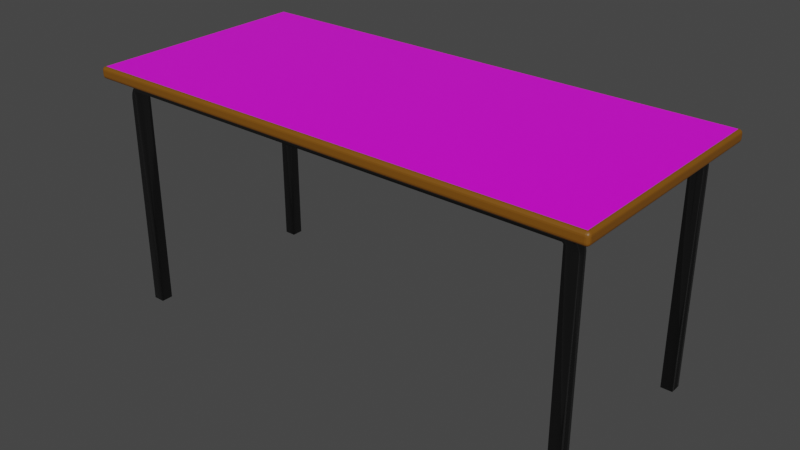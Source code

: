 # Source: double_desk.blend  (saved by Blender 3.0.42; exported with 4.5.12 LTS)
import bpy
from mathutils import Matrix  # noqa: F401  (used for matrix-valued properties, if any)

bpy.ops.wm.read_factory_settings(use_empty=True)
scene = bpy.context.scene
scene.name = 'Scene'

# ---- collections
col_collection = bpy.data.collections.new('Collection'); scene.collection.children.link(col_collection)

# ---- images (referenced by path relative to the original .blend; pixels are not part of the script)
import os
ASSET_DIR = os.environ.get("B2B_ASSET_DIR", "")  # directory of the original .blend (textures are referenced by path, not embedded)
HERE = os.path.dirname(os.path.abspath(__file__))  # packed textures are extracted next to this script under _unpacked/

def load_image(name, relpath, width, height, colorspace="sRGB"):
    """Load a texture the original file referenced (path relative to the .blend, or extracted next to this script)."""
    p = next((c for c in (os.path.join(HERE, relpath), os.path.join(ASSET_DIR, relpath)) if relpath and os.path.exists(c)), "")
    if p:
        img = bpy.data.images.load(p, check_existing=True)
        img.name = name
    else:  # same state as the original file: an image datablock whose file is absent (Cycles renders it pink)
        img = bpy.data.images.new(name, width, height)
        img.source = "FILE"
        img.filepath = "//" + (relpath or name)
    img.colorspace_settings.name = colorspace
    return img
img_desk_surface_png = load_image('desk_surface.png', 'desk_surface.png', 1024, 1024, 'sRGB')

# ---- materials (node trees are filled in below, after node groups)
mat_metal_material = bpy.data.materials.new('metal_material')
mat_metal_material.use_transparent_shadow = False
mat_wood_material = bpy.data.materials.new('wood_material')
mat_wood_material.use_transparent_shadow = False
mat_alt_wood_material = bpy.data.materials.new('alt_wood_material')
mat_alt_wood_material.use_transparent_shadow = False

# ---- material node trees
mat_metal_material.use_nodes = True; mat_metal_material.node_tree.nodes.clear()
_N = mat_metal_material.node_tree.nodes; _L = mat_metal_material.node_tree.links
n0 = _N.new('ShaderNodeBsdfPrincipled'); n0.name = 'Principled BSDF'; n0.location = (10, 300)
n0.distribution = 'GGX'
n0.subsurface_method = 'RANDOM_WALK_SKIN'
n0.inputs[0].default_value = (0.1107, 0.1107, 0.1107, 1.0)
n0.inputs[1].default_value = 1.0
n0.inputs[2].default_value = 0.2
n0.inputs[3].default_value = 1.45
n0.inputs[27].default_value = (0.0, 0.0, 0.0, 1.0)
n0.inputs[28].default_value = 1.0
n1 = _N.new('ShaderNodeOutputMaterial'); n1.name = 'Material Output'; n1.location = (300, 300)
_L.new(n0.outputs[0], n1.inputs[0])
n1.is_active_output = True
mat_wood_material.use_nodes = True; mat_wood_material.node_tree.nodes.clear()
_N = mat_wood_material.node_tree.nodes; _L = mat_wood_material.node_tree.links
n0 = _N.new('ShaderNodeOutputMaterial'); n0.name = 'Material Output'; n0.location = (512, 300)
n1 = _N.new('ShaderNodeBsdfPrincipled'); n1.name = 'Principled BSDF'; n1.location = (227, 307)
n1.distribution = 'GGX'
n1.subsurface_method = 'RANDOM_WALK_SKIN'
n1.inputs[2].default_value = 0.3
n1.inputs[3].default_value = 1.45
n1.inputs[27].default_value = (0.0, 0.0, 0.0, 1.0)
n1.inputs[28].default_value = 1.0
n2 = _N.new('ShaderNodeTexImage'); n2.name = 'Image Texture'; n2.location = (-92, 252)
n2.image = img_desk_surface_png
_L.new(n1.outputs[0], n0.inputs[0])
_L.new(n2.outputs[0], n1.inputs[0])
n0.is_active_output = True
mat_alt_wood_material.use_nodes = True; mat_alt_wood_material.node_tree.nodes.clear()
_N = mat_alt_wood_material.node_tree.nodes; _L = mat_alt_wood_material.node_tree.links
n0 = _N.new('ShaderNodeOutputMaterial'); n0.name = 'Material Output'; n0.location = (259, 300)
n0.width = 181
n1 = _N.new('ShaderNodeBsdfPrincipled'); n1.name = 'Principled BSDF.001'; n1.location = (-47, 346)
n1.distribution = 'GGX'
n1.subsurface_method = 'RANDOM_WALK_SKIN'
n1.inputs[0].default_value = (0.2, 0.07404, 0.00318, 1.0)
n1.inputs[3].default_value = 1.45
n1.inputs[27].default_value = (0.0, 0.0, 0.0, 1.0)
n1.inputs[28].default_value = 1.0
_L.new(n1.outputs[0], n0.inputs[0])
n0.is_active_output = True

# ---- world
world_world = bpy.data.worlds.new('World'); scene.world = world_world
world_world.use_nodes = True; world_world.node_tree.nodes.clear()
_N = world_world.node_tree.nodes; _L = world_world.node_tree.links
n0 = _N.new('ShaderNodeOutputWorld'); n0.name = 'World Output'; n0.location = (300, 300)
n1 = _N.new('ShaderNodeBackground'); n1.name = 'Background'; n1.location = (10, 300)
n1.inputs[0].default_value = (0.05088, 0.05088, 0.05088, 1.0)
_L.new(n1.outputs[0], n0.inputs[0])
n0.is_active_output = True
world_world.color = (0.05088, 0.05088, 0.05088)
world_world.use_sun_shadow = False
world_world.sun_shadow_jitter_overblur = 0.0

# ---- meshes
me_cube_003 = bpy.data.meshes.new('Cube.003')
me_cube_003.from_pydata([(-2.05, -0.05, -1.118e-08), (-2.05, 0.05, -1.118e-08), (-1.95, -0.05, -1.118e-08), (-1.95, -0.05, 1.89), (-1.95, 0.05, -1.118e-08), (-1.95, 0.05, 1.89), (-1.94, -0.05, 1.9), (-1.94, 0.05, 1.9), (0.0, -0.05, 2.0), (0.0, 0.05, 2.0), (0.0, -0.05, 1.9), (0.0, 0.05, 1.9), (-2.05, 0.025, -1.118e-08), (-2.04, 0.0, -0.02), (-2.05, -0.025, -1.118e-08), (-1.95, -0.025, -1.118e-08), (-1.95, 0.0, -1.118e-08), (-1.95, 0.025, -1.118e-08), (-1.95, 0.025, 1.89), (-1.95, 0.0, 1.89), (-1.95, -0.025, 1.89), (-1.94, 0.025, 1.9), (-1.94, 7.451e-09, 1.9), (-1.94, -0.025, 1.9), (0.0, -0.025, 2.0), (0.0, -7.451e-09, 2.0), (0.0, 0.025, 2.0), (0.0, 0.025, 1.9), (0.0, 7.451e-09, 1.9), (0.0, -0.025, 1.9), (-2.014, -0.05, 1.926), (-2.05, -0.05, 1.835), (-2.0, -0.05, 1.89), (-2.028, -0.05, 1.908), (-2.04, -0.05, 1.884), (-2.047, -0.05, 1.859), (-2.05, 0.05, 1.835), (-2.014, 0.05, 1.926), (-2.0, 0.05, 1.89), (-2.047, 0.05, 1.859), (-2.04, 0.05, 1.884), (-2.028, 0.05, 1.908), (-1.889, -0.05, 2.0), (-1.976, -0.05, 1.964), (-1.94, -0.05, 1.95), (-1.911, -0.05, 1.997), (-1.936, -0.05, 1.99), (-1.958, -0.05, 1.978), (-1.976, 0.05, 1.964), (-1.889, 0.05, 2.0), (-1.94, 0.05, 1.95), (-1.958, 0.05, 1.978), (-1.936, 0.05, 1.99), (-1.911, 0.05, 1.997), (-2.014, -0.025, 1.926), (-2.05, -0.025, 1.835), (-2.028, -0.025, 1.908), (-2.039, -0.025, 1.884), (-2.047, -0.025, 1.859), (-2.004, -2.423e-09, 1.906), (-2.04, 0.0, 1.815), (-2.018, -1.513e-09, 1.888), (-2.03, -5.821e-10, 1.864), (-2.037, -2.328e-10, 1.839), (-2.05, 0.025, 1.835), (-2.014, 0.025, 1.926), (-2.047, 0.025, 1.859), (-2.039, 0.025, 1.884), (-2.028, 0.025, 1.908), (-1.889, -0.025, 2.0), (-1.976, -0.025, 1.964), (-1.911, -0.025, 1.997), (-1.935, -0.025, 1.99), (-1.958, -0.025, 1.978), (-1.879, -7.451e-09, 1.981), (-1.966, -5.027e-09, 1.944), (-1.901, -7.334e-09, 1.978), (-1.926, -6.985e-09, 1.97), (-1.948, -6.054e-09, 1.958), (-1.976, 0.025, 1.964), (-1.889, 0.025, 2.0), (-1.958, 0.025, 1.978), (-1.935, 0.025, 1.99), (-1.911, 0.025, 1.997), (2.05, -0.05, -1.118e-08), (2.05, 0.05, -1.118e-08), (1.95, -0.05, -1.118e-08), (1.95, -0.05, 1.89), (1.95, 0.05, -1.118e-08), (1.95, 0.05, 1.89), (1.94, -0.05, 1.9), (1.94, 0.05, 1.9), (2.05, 0.025, -1.118e-08), (2.04, 0.0, -0.02), (2.05, -0.025, -1.118e-08), (1.95, -0.025, -1.118e-08), (1.95, 0.0, -1.118e-08), (1.95, 0.025, -1.118e-08), (1.95, 0.025, 1.89), (1.95, 0.0, 1.89), (1.95, -0.025, 1.89), (1.94, 0.025, 1.9), (1.94, 7.451e-09, 1.9), (1.94, -0.025, 1.9), (2.014, -0.05, 1.926), (2.05, -0.05, 1.835), (2.0, -0.05, 1.89), (2.028, -0.05, 1.908), (2.04, -0.05, 1.884), (2.047, -0.05, 1.859), (2.05, 0.05, 1.835), (2.014, 0.05, 1.926), (2.0, 0.05, 1.89), (2.047, 0.05, 1.859), (2.04, 0.05, 1.884), (2.028, 0.05, 1.908), (1.889, -0.05, 2.0), (1.976, -0.05, 1.964), (1.94, -0.05, 1.95), (1.911, -0.05, 1.997), (1.936, -0.05, 1.99), (1.958, -0.05, 1.978), (1.976, 0.05, 1.964), (1.889, 0.05, 2.0), (1.94, 0.05, 1.95), (1.958, 0.05, 1.978), (1.936, 0.05, 1.99), (1.911, 0.05, 1.997), (2.014, -0.025, 1.926), (2.05, -0.025, 1.835), (2.028, -0.025, 1.908), (2.039, -0.025, 1.884), (2.047, -0.025, 1.859), (2.004, -2.423e-09, 1.906), (2.04, 0.0, 1.815), (2.018, -1.513e-09, 1.888), (2.03, -5.821e-10, 1.864), (2.037, -2.328e-10, 1.839), (2.05, 0.025, 1.835), (2.014, 0.025, 1.926), (2.047, 0.025, 1.859), (2.039, 0.025, 1.884), (2.028, 0.025, 1.908), (1.889, -0.025, 2.0), (1.976, -0.025, 1.964), (1.911, -0.025, 1.997), (1.935, -0.025, 1.99), (1.958, -0.025, 1.978), (1.879, -7.451e-09, 1.981), (1.966, -5.027e-09, 1.944), (1.901, -7.334e-09, 1.978), (1.926, -6.985e-09, 1.97), (1.948, -6.054e-09, 1.958), (1.976, 0.025, 1.964), (1.889, 0.025, 2.0), (1.958, 0.025, 1.978), (1.935, 0.025, 1.99), (1.911, 0.025, 1.997)], [], [(1, 36, 38, 5, 4), (5, 38, 37, 48, 50, 7), (15, 20, 3, 2), (30, 32, 3, 6, 44, 43), (14, 15, 2, 0), (18, 5, 7, 21), (21, 7, 11, 27), (37, 65, 79, 48), (54, 30, 43, 70), (42, 44, 6, 10, 8), (49, 80, 26, 9), (69, 42, 8, 24), (14, 55, 60, 13), (7, 50, 49, 9, 11), (80, 74, 25, 26), (12, 64, 36, 1), (74, 69, 24, 25), (13, 60, 64, 12), (6, 23, 29, 10), (23, 22, 28, 29), (22, 21, 27, 28), (3, 20, 23, 6), (20, 19, 22, 23), (19, 18, 21, 22), (1, 4, 17, 12), (12, 17, 16, 13), (13, 16, 15, 14), (4, 5, 18, 17), (17, 18, 19, 16), (16, 19, 20, 15), (2, 3, 32, 31, 0), (59, 54, 70, 75), (65, 59, 75, 79), (30, 33, 32), (33, 34, 32), (34, 35, 32), (35, 31, 32), (36, 39, 38), (39, 40, 38), (40, 41, 38), (41, 37, 38), (42, 45, 44), (45, 46, 44), (46, 47, 44), (47, 43, 44), (48, 51, 50), (51, 52, 50), (52, 53, 50), (53, 49, 50), (65, 37, 41, 68), (68, 41, 40, 67), (67, 40, 39, 66), (66, 39, 36, 64), (80, 49, 53, 83), (83, 53, 52, 82), (82, 52, 51, 81), (81, 51, 48, 79), (30, 54, 56, 33), (33, 56, 57, 34), (34, 57, 58, 35), (35, 58, 55, 31), (54, 59, 61, 56), (56, 61, 62, 57), (57, 62, 63, 58), (58, 63, 60, 55), (59, 65, 68, 61), (61, 68, 67, 62), (62, 67, 66, 63), (63, 66, 64, 60), (42, 69, 71, 45), (45, 71, 72, 46), (46, 72, 73, 47), (47, 73, 70, 43), (69, 74, 76, 71), (71, 76, 77, 72), (72, 77, 78, 73), (73, 78, 75, 70), (74, 80, 83, 76), (76, 83, 82, 77), (77, 82, 81, 78), (78, 81, 79, 75), (0, 31, 55, 14), (24, 8, 10, 29, 28, 27, 11, 9, 26, 25), (85, 88, 89, 112, 110), (89, 91, 124, 122, 111, 112), (95, 86, 87, 100), (104, 117, 118, 90, 87, 106), (94, 84, 86, 95), (98, 101, 91, 89), (101, 27, 11, 91), (111, 122, 153, 139), (128, 144, 117, 104), (116, 8, 10, 90, 118), (123, 9, 26, 154), (143, 24, 8, 116), (94, 93, 134, 129), (91, 11, 9, 123, 124), (154, 26, 25, 148), (92, 85, 110, 138), (148, 25, 24, 143), (93, 92, 138, 134), (90, 10, 29, 103), (103, 29, 28, 102), (102, 28, 27, 101), (87, 90, 103, 100), (100, 103, 102, 99), (99, 102, 101, 98), (85, 92, 97, 88), (92, 93, 96, 97), (93, 94, 95, 96), (88, 97, 98, 89), (97, 96, 99, 98), (96, 95, 100, 99), (86, 84, 105, 106, 87), (133, 149, 144, 128), (139, 153, 149, 133), (104, 106, 107), (107, 106, 108), (108, 106, 109), (109, 106, 105), (110, 112, 113), (113, 112, 114), (114, 112, 115), (115, 112, 111), (116, 118, 119), (119, 118, 120), (120, 118, 121), (121, 118, 117), (122, 124, 125), (125, 124, 126), (126, 124, 127), (127, 124, 123), (139, 142, 115, 111), (142, 141, 114, 115), (141, 140, 113, 114), (140, 138, 110, 113), (154, 157, 127, 123), (157, 156, 126, 127), (156, 155, 125, 126), (155, 153, 122, 125), (104, 107, 130, 128), (107, 108, 131, 130), (108, 109, 132, 131), (109, 105, 129, 132), (128, 130, 135, 133), (130, 131, 136, 135), (131, 132, 137, 136), (132, 129, 134, 137), (133, 135, 142, 139), (135, 136, 141, 142), (136, 137, 140, 141), (137, 134, 138, 140), (116, 119, 145, 143), (119, 120, 146, 145), (120, 121, 147, 146), (121, 117, 144, 147), (143, 145, 150, 148), (145, 146, 151, 150), (146, 147, 152, 151), (147, 144, 149, 152), (148, 150, 157, 154), (150, 151, 156, 157), (151, 152, 155, 156), (152, 149, 153, 155), (84, 94, 129, 105)])
me_cube_003.polygons.foreach_set('use_smooth', [True] * 165)
_uv = me_cube_003.uv_layers.new(name='UVMap')
_uv.uv.foreach_set('vector', [0.375, 0.25, 0.6178, 0.25, 0.625, 0.375, 0.625, 0.5, 0.375, 0.5, 0.625, 0.5, 0.625, 0.375, 0.625, 0.25, 0.625, 0.25, 0.625, 0.375, 0.625, 0.5, 0.375, 0.6875, 0.625, 0.6875, 0.625, 0.75, 0.375, 0.75, 0.625, 1.0, 0.625, 0.875, 0.625, 0.75, 0.625, 0.75, 0.625, 0.875, 0.625, 1.0, 0.125, 0.6875, 0.375, 0.6875, 0.375, 0.75, 0.125, 0.75, 0.625, 0.5625, 0.625, 0.5, 0.625, 0.5, 0.625, 0.5625, 0.625, 0.5625, 0.625, 0.5, 0.625, 0.5, 0.625, 0.5625, 0.625, 0.25, 0.625, 0.1875, 0.625, 0.1875, 0.625, 0.25, 0.625, 0.0625, 0.625, 0.0, 0.625, 0.0, 0.625, 0.0625, 0.625, 1.0, 0.625, 0.875, 0.625, 0.75, 0.625, 0.75, 0.625, 1.0, 0.625, 0.25, 0.625, 0.1875, 0.625, 0.1875, 0.625, 0.25, 0.625, 0.0625, 0.625, 0.0, 0.625, 0.0, 0.625, 0.0625, 0.375, 0.0625, 0.6177, 0.0625, 0.6177, 0.125, 0.375, 0.125, 0.625, 0.5, 0.625, 0.375, 0.625, 0.25, 0.625, 0.25, 0.625, 0.5, 0.625, 0.1875, 0.625, 0.125, 0.625, 0.125, 0.625, 0.1875, 0.375, 0.1875, 0.6177, 0.1875, 0.6178, 0.25, 0.375, 0.25, 0.625, 0.125, 0.625, 0.0625, 0.625, 0.0625, 0.625, 0.125, 0.375, 0.125, 0.6177, 0.125, 0.6177, 0.1875, 0.375, 0.1875, 0.625, 0.75, 0.625, 0.6875, 0.625, 0.6875, 0.625, 0.75, 0.625, 0.6875, 0.625, 0.625, 0.625, 0.625, 0.625, 0.6875, 0.625, 0.625, 0.625, 0.5625, 0.625, 0.5625, 0.625, 0.625, 0.625, 0.75, 0.625, 0.6875, 0.625, 0.6875, 0.625, 0.75, 0.625, 0.6875, 0.625, 0.625, 0.625, 0.625, 0.625, 0.6875, 0.625, 0.625, 0.625, 0.5625, 0.625, 0.5625, 0.625, 0.625, 0.125, 0.5, 0.375, 0.5, 0.375, 0.5625, 0.125, 0.5625, 0.125, 0.5625, 0.375, 0.5625, 0.375, 0.625, 0.125, 0.625, 0.125, 0.625, 0.375, 0.625, 0.375, 0.6875, 0.125, 0.6875, 0.375, 0.5, 0.625, 0.5, 0.625, 0.5625, 0.375, 0.5625, 0.375, 0.5625, 0.625, 0.5625, 0.625, 0.625, 0.375, 0.625, 0.375, 0.625, 0.625, 0.625, 0.625, 0.6875, 0.375, 0.6875, 0.375, 0.75, 0.625, 0.75, 0.625, 0.875, 0.6178, 1.0, 0.375, 1.0, 0.625, 0.125, 0.625, 0.0625, 0.625, 0.0625, 0.625, 0.125, 0.625, 0.1875, 0.625, 0.125, 0.625, 0.125, 0.625, 0.1875, 0.6297, 0.9106, 0.6274, 0.9448, 0.625, 0.875, 0.6274, 0.9448, 0.625, 0.9738, 0.625, 0.875, 0.625, 0.9738, 0.6209, 1.0, 0.625, 0.875, 0.6209, 1.0, 0.6178, 1.0, 0.625, 0.875, 0.6178, 0.25, 0.6209, 0.25, 0.625, 0.375, 0.6209, 0.25, 0.6243, 0.2499, 0.625, 0.375, 0.6243, 0.2499, 0.6274, 0.2497, 0.625, 0.375, 0.6274, 0.2497, 0.6297, 0.2496, 0.625, 0.375, 0.625, 0.8723, 0.625, 0.9212, 0.625, 0.875, 0.625, 0.9212, 0.625, 0.9738, 0.625, 0.875, 0.625, 0.9738, 0.625, 1.0, 0.625, 0.875, 0.625, 1.0, 0.625, 1.0, 0.625, 0.875, 0.625, 0.25, 0.625, 0.25, 0.625, 0.375, 0.625, 0.25, 0.625, 0.2499, 0.625, 0.375, 0.625, 0.2499, 0.625, 0.2498, 0.625, 0.375, 0.625, 0.2498, 0.625, 0.2497, 0.625, 0.375, 0.625, 0.1875, 0.625, 0.25, 0.625, 0.25, 0.625, 0.1857, 0.625, 0.1857, 0.625, 0.25, 0.625, 0.2499, 0.625, 0.1815, 0.625, 0.1815, 0.625, 0.2499, 0.6209, 0.25, 0.6209, 0.1863, 0.6209, 0.1863, 0.6209, 0.25, 0.6178, 0.25, 0.6177, 0.1875, 0.625, 0.1875, 0.625, 0.25, 0.625, 0.25, 0.625, 0.1865, 0.625, 0.1865, 0.625, 0.25, 0.625, 0.2499, 0.625, 0.1804, 0.625, 0.1804, 0.625, 0.2499, 0.625, 0.25, 0.625, 0.1858, 0.625, 0.1858, 0.625, 0.25, 0.625, 0.25, 0.625, 0.1875, 0.625, 0.0, 0.625, 0.0625, 0.625, 0.06433, 0.625, 2.513e-05, 0.625, 2.513e-05, 0.625, 0.06433, 0.625, 0.06849, 0.625, 0.0001266, 0.625, 0.0001266, 0.625, 0.06849, 0.6209, 0.06368, 0.6209, 3.289e-05, 0.6209, 3.289e-05, 0.6209, 0.06368, 0.6177, 0.0625, 0.6178, 0.0, 0.625, 0.0625, 0.625, 0.125, 0.625, 0.125, 0.625, 0.06433, 0.625, 0.06433, 0.625, 0.125, 0.625, 0.125, 0.625, 0.06849, 0.625, 0.06849, 0.625, 0.125, 0.621, 0.125, 0.6209, 0.06368, 0.6209, 0.06368, 0.621, 0.125, 0.6177, 0.125, 0.6177, 0.0625, 0.625, 0.125, 0.625, 0.1875, 0.625, 0.1857, 0.625, 0.125, 0.625, 0.125, 0.625, 0.1857, 0.625, 0.1815, 0.625, 0.125, 0.625, 0.125, 0.625, 0.1815, 0.6209, 0.1863, 0.621, 0.125, 0.621, 0.125, 0.6209, 0.1863, 0.6177, 0.1875, 0.6177, 0.125, 0.625, 0.0, 0.625, 0.0625, 0.625, 0.06354, 0.625, 0.0, 0.625, 0.0, 0.625, 0.06354, 0.625, 0.06957, 0.625, 5.424e-05, 0.625, 5.424e-05, 0.625, 0.06957, 0.625, 0.06421, 0.625, 2.35e-05, 0.625, 2.35e-05, 0.625, 0.06421, 0.625, 0.0625, 0.625, 0.0, 0.625, 0.0625, 0.625, 0.125, 0.625, 0.125, 0.625, 0.06354, 0.625, 0.06354, 0.625, 0.125, 0.625, 0.125, 0.625, 0.06957, 0.625, 0.06957, 0.625, 0.125, 0.625, 0.125, 0.625, 0.06421, 0.625, 0.06421, 0.625, 0.125, 0.625, 0.125, 0.625, 0.0625, 0.625, 0.125, 0.625, 0.1875, 0.625, 0.1865, 0.625, 0.125, 0.625, 0.125, 0.625, 0.1865, 0.625, 0.1804, 0.625, 0.125, 0.625, 0.125, 0.625, 0.1804, 0.625, 0.1858, 0.625, 0.125, 0.625, 0.125, 0.625, 0.1858, 0.625, 0.1875, 0.625, 0.125, 0.375, 0.0, 0.6178, 0.0, 0.6177, 0.0625, 0.375, 0.0625, 0.875, 0.6875, 0.875, 0.75, 0.625, 0.75, 0.625, 0.6875, 0.625, 0.625, 0.625, 0.5625, 0.625, 0.5, 0.875, 0.5, 0.875, 0.5625, 0.875, 0.625, 0.375, 0.25, 0.375, 0.5, 0.625, 0.5, 0.625, 0.375, 0.6178, 0.25, 0.625, 0.5, 0.625, 0.5, 0.625, 0.375, 0.625, 0.25, 0.625, 0.25, 0.625, 0.375, 0.375, 0.6875, 0.375, 0.75, 0.625, 0.75, 0.625, 0.6875, 0.625, 1.0, 0.625, 1.0, 0.625, 0.875, 0.625, 0.75, 0.625, 0.75, 0.625, 0.875, 0.125, 0.6875, 0.125, 0.75, 0.375, 0.75, 0.375, 0.6875, 0.625, 0.5625, 0.625, 0.5625, 0.625, 0.5, 0.625, 0.5, 0.625, 0.5625, 0.625, 0.5625, 0.625, 0.5, 0.625, 0.5, 0.625, 0.25, 0.625, 0.25, 0.625, 0.1875, 0.625, 0.1875, 0.625, 0.0625, 0.625, 0.0625, 0.625, 0.0, 0.625, 0.0, 0.625, 1.0, 0.625, 1.0, 0.625, 0.75, 0.625, 0.75, 0.625, 0.875, 0.625, 0.25, 0.625, 0.25, 0.625, 0.1875, 0.625, 0.1875, 0.625, 0.0625, 0.625, 0.0625, 0.625, 0.0, 0.625, 0.0, 0.375, 0.0625, 0.375, 0.125, 0.6177, 0.125, 0.6177, 0.0625, 0.625, 0.5, 0.625, 0.5, 0.625, 0.25, 0.625, 0.25, 0.625, 0.375, 0.625, 0.1875, 0.625, 0.1875, 0.625, 0.125, 0.625, 0.125, 0.375, 0.1875, 0.375, 0.25, 0.6178, 0.25, 0.6177, 0.1875, 0.625, 0.125, 0.625, 0.125, 0.625, 0.0625, 0.625, 0.0625, 0.375, 0.125, 0.375, 0.1875, 0.6177, 0.1875, 0.6177, 0.125, 0.625, 0.75, 0.625, 0.75, 0.625, 0.6875, 0.625, 0.6875, 0.625, 0.6875, 0.625, 0.6875, 0.625, 0.625, 0.625, 0.625, 0.625, 0.625, 0.625, 0.625, 0.625, 0.5625, 0.625, 0.5625, 0.625, 0.75, 0.625, 0.75, 0.625, 0.6875, 0.625, 0.6875, 0.625, 0.6875, 0.625, 0.6875, 0.625, 0.625, 0.625, 0.625, 0.625, 0.625, 0.625, 0.625, 0.625, 0.5625, 0.625, 0.5625, 0.125, 0.5, 0.125, 0.5625, 0.375, 0.5625, 0.375, 0.5, 0.125, 0.5625, 0.125, 0.625, 0.375, 0.625, 0.375, 0.5625, 0.125, 0.625, 0.125, 0.6875, 0.375, 0.6875, 0.375, 0.625, 0.375, 0.5, 0.375, 0.5625, 0.625, 0.5625, 0.625, 0.5, 0.375, 0.5625, 0.375, 0.625, 0.625, 0.625, 0.625, 0.5625, 0.375, 0.625, 0.375, 0.6875, 0.625, 0.6875, 0.625, 0.625, 0.375, 0.75, 0.375, 1.0, 0.6178, 1.0, 0.625, 0.875, 0.625, 0.75, 0.625, 0.125, 0.625, 0.125, 0.625, 0.0625, 0.625, 0.0625, 0.625, 0.1875, 0.625, 0.1875, 0.625, 0.125, 0.625, 0.125, 0.6297, 0.9106, 0.625, 0.875, 0.6274, 0.9448, 0.6274, 0.9448, 0.625, 0.875, 0.625, 0.9738, 0.625, 0.9738, 0.625, 0.875, 0.6209, 1.0, 0.6209, 1.0, 0.625, 0.875, 0.6178, 1.0, 0.6178, 0.25, 0.625, 0.375, 0.6209, 0.25, 0.6209, 0.25, 0.625, 0.375, 0.6243, 0.2499, 0.6243, 0.2499, 0.625, 0.375, 0.6274, 0.2497, 0.6274, 0.2497, 0.625, 0.375, 0.6297, 0.2496, 0.625, 0.8723, 0.625, 0.875, 0.625, 0.9212, 0.625, 0.9212, 0.625, 0.875, 0.625, 0.9738, 0.625, 0.9738, 0.625, 0.875, 0.625, 1.0, 0.625, 1.0, 0.625, 0.875, 0.625, 1.0, 0.625, 0.25, 0.625, 0.375, 0.625, 0.25, 0.625, 0.25, 0.625, 0.375, 0.625, 0.2499, 0.625, 0.2499, 0.625, 0.375, 0.625, 0.2498, 0.625, 0.2498, 0.625, 0.375, 0.625, 0.2497, 0.625, 0.1875, 0.625, 0.1857, 0.625, 0.25, 0.625, 0.25, 0.625, 0.1857, 0.625, 0.1815, 0.625, 0.2499, 0.625, 0.25, 0.625, 0.1815, 0.6209, 0.1863, 0.6209, 0.25, 0.625, 0.2499, 0.6209, 0.1863, 0.6177, 0.1875, 0.6178, 0.25, 0.6209, 0.25, 0.625, 0.1875, 0.625, 0.1865, 0.625, 0.25, 0.625, 0.25, 0.625, 0.1865, 0.625, 0.1804, 0.625, 0.2499, 0.625, 0.25, 0.625, 0.1804, 0.625, 0.1858, 0.625, 0.25, 0.625, 0.2499, 0.625, 0.1858, 0.625, 0.1875, 0.625, 0.25, 0.625, 0.25, 0.625, 0.0, 0.625, 2.513e-05, 0.625, 0.06433, 0.625, 0.0625, 0.625, 2.513e-05, 0.625, 0.0001266, 0.625, 0.06849, 0.625, 0.06433, 0.625, 0.0001266, 0.6209, 3.289e-05, 0.6209, 0.06368, 0.625, 0.06849, 0.6209, 3.289e-05, 0.6178, 0.0, 0.6177, 0.0625, 0.6209, 0.06368, 0.625, 0.0625, 0.625, 0.06433, 0.625, 0.125, 0.625, 0.125, 0.625, 0.06433, 0.625, 0.06849, 0.625, 0.125, 0.625, 0.125, 0.625, 0.06849, 0.6209, 0.06368, 0.621, 0.125, 0.625, 0.125, 0.6209, 0.06368, 0.6177, 0.0625, 0.6177, 0.125, 0.621, 0.125, 0.625, 0.125, 0.625, 0.125, 0.625, 0.1857, 0.625, 0.1875, 0.625, 0.125, 0.625, 0.125, 0.625, 0.1815, 0.625, 0.1857, 0.625, 0.125, 0.621, 0.125, 0.6209, 0.1863, 0.625, 0.1815, 0.621, 0.125, 0.6177, 0.125, 0.6177, 0.1875, 0.6209, 0.1863, 0.625, 0.0, 0.625, 0.0, 0.625, 0.06354, 0.625, 0.0625, 0.625, 0.0, 0.625, 5.424e-05, 0.625, 0.06957, 0.625, 0.06354, 0.625, 5.424e-05, 0.625, 2.35e-05, 0.625, 0.06421, 0.625, 0.06957, 0.625, 2.35e-05, 0.625, 0.0, 0.625, 0.0625, 0.625, 0.06421, 0.625, 0.0625, 0.625, 0.06354, 0.625, 0.125, 0.625, 0.125, 0.625, 0.06354, 0.625, 0.06957, 0.625, 0.125, 0.625, 0.125, 0.625, 0.06957, 0.625, 0.06421, 0.625, 0.125, 0.625, 0.125, 0.625, 0.06421, 0.625, 0.0625, 0.625, 0.125, 0.625, 0.125, 0.625, 0.125, 0.625, 0.125, 0.625, 0.1865, 0.625, 0.1875, 0.625, 0.125, 0.625, 0.125, 0.625, 0.1804, 0.625, 0.1865, 0.625, 0.125, 0.625, 0.125, 0.625, 0.1858, 0.625, 0.1804, 0.625, 0.125, 0.625, 0.125, 0.625, 0.1875, 0.625, 0.1858, 0.375, 0.0, 0.375, 0.0625, 0.6177, 0.0625, 0.6178, 0.0])
me_cube_003.materials.append(mat_metal_material)
me_cube_003.use_remesh_fix_poles = True
me_cube_003.use_remesh_preserve_attributes = False
me_cube_003.update()
me_cube_001 = bpy.data.meshes.new('Cube.001')
me_cube_001.from_pydata([(-2.05, -0.05, -1.118e-08), (-2.05, 0.05, -1.118e-08), (-1.95, -0.05, -1.118e-08), (-1.95, -0.05, 1.89), (-1.95, 0.05, -1.118e-08), (-1.95, 0.05, 1.89), (-1.94, -0.05, 1.9), (-1.94, 0.05, 1.9), (0.0, -0.05, 2.0), (0.0, 0.05, 2.0), (0.0, -0.05, 1.9), (0.0, 0.05, 1.9), (-2.05, 0.025, -1.118e-08), (-2.04, 0.0, -0.02), (-2.05, -0.025, -1.118e-08), (-1.95, -0.025, -1.118e-08), (-1.95, 0.0, -1.118e-08), (-1.95, 0.025, -1.118e-08), (-1.95, 0.025, 1.89), (-1.95, 0.0, 1.89), (-1.95, -0.025, 1.89), (-1.94, 0.025, 1.9), (-1.94, 7.451e-09, 1.9), (-1.94, -0.025, 1.9), (0.0, -0.025, 2.0), (0.0, -7.451e-09, 2.0), (0.0, 0.025, 2.0), (0.0, 0.025, 1.9), (0.0, 7.451e-09, 1.9), (0.0, -0.025, 1.9), (-2.014, -0.05, 1.926), (-2.05, -0.05, 1.835), (-2.0, -0.05, 1.89), (-2.028, -0.05, 1.908), (-2.04, -0.05, 1.884), (-2.047, -0.05, 1.859), (-2.05, 0.05, 1.835), (-2.014, 0.05, 1.926), (-2.0, 0.05, 1.89), (-2.047, 0.05, 1.859), (-2.04, 0.05, 1.884), (-2.028, 0.05, 1.908), (-1.889, -0.05, 2.0), (-1.976, -0.05, 1.964), (-1.94, -0.05, 1.95), (-1.911, -0.05, 1.997), (-1.936, -0.05, 1.99), (-1.958, -0.05, 1.978), (-1.976, 0.05, 1.964), (-1.889, 0.05, 2.0), (-1.94, 0.05, 1.95), (-1.958, 0.05, 1.978), (-1.936, 0.05, 1.99), (-1.911, 0.05, 1.997), (-2.014, -0.025, 1.926), (-2.05, -0.025, 1.835), (-2.028, -0.025, 1.908), (-2.039, -0.025, 1.884), (-2.047, -0.025, 1.859), (-2.004, -2.423e-09, 1.906), (-2.04, 0.0, 1.815), (-2.018, -1.513e-09, 1.888), (-2.03, -5.821e-10, 1.864), (-2.037, -2.328e-10, 1.839), (-2.05, 0.025, 1.835), (-2.014, 0.025, 1.926), (-2.047, 0.025, 1.859), (-2.039, 0.025, 1.884), (-2.028, 0.025, 1.908), (-1.889, -0.025, 2.0), (-1.976, -0.025, 1.964), (-1.911, -0.025, 1.997), (-1.935, -0.025, 1.99), (-1.958, -0.025, 1.978), (-1.879, -7.451e-09, 1.981), (-1.966, -5.027e-09, 1.944), (-1.901, -7.334e-09, 1.978), (-1.926, -6.985e-09, 1.97), (-1.948, -6.054e-09, 1.958), (-1.976, 0.025, 1.964), (-1.889, 0.025, 2.0), (-1.958, 0.025, 1.978), (-1.935, 0.025, 1.99), (-1.911, 0.025, 1.997), (2.05, -0.05, -1.118e-08), (2.05, 0.05, -1.118e-08), (1.95, -0.05, -1.118e-08), (1.95, -0.05, 1.89), (1.95, 0.05, -1.118e-08), (1.95, 0.05, 1.89), (1.94, -0.05, 1.9), (1.94, 0.05, 1.9), (2.05, 0.025, -1.118e-08), (2.04, 0.0, -0.02), (2.05, -0.025, -1.118e-08), (1.95, -0.025, -1.118e-08), (1.95, 0.0, -1.118e-08), (1.95, 0.025, -1.118e-08), (1.95, 0.025, 1.89), (1.95, 0.0, 1.89), (1.95, -0.025, 1.89), (1.94, 0.025, 1.9), (1.94, 7.451e-09, 1.9), (1.94, -0.025, 1.9), (2.014, -0.05, 1.926), (2.05, -0.05, 1.835), (2.0, -0.05, 1.89), (2.028, -0.05, 1.908), (2.04, -0.05, 1.884), (2.047, -0.05, 1.859), (2.05, 0.05, 1.835), (2.014, 0.05, 1.926), (2.0, 0.05, 1.89), (2.047, 0.05, 1.859), (2.04, 0.05, 1.884), (2.028, 0.05, 1.908), (1.889, -0.05, 2.0), (1.976, -0.05, 1.964), (1.94, -0.05, 1.95), (1.911, -0.05, 1.997), (1.936, -0.05, 1.99), (1.958, -0.05, 1.978), (1.976, 0.05, 1.964), (1.889, 0.05, 2.0), (1.94, 0.05, 1.95), (1.958, 0.05, 1.978), (1.936, 0.05, 1.99), (1.911, 0.05, 1.997), (2.014, -0.025, 1.926), (2.05, -0.025, 1.835), (2.028, -0.025, 1.908), (2.039, -0.025, 1.884), (2.047, -0.025, 1.859), (2.004, -2.423e-09, 1.906), (2.04, 0.0, 1.815), (2.018, -1.513e-09, 1.888), (2.03, -5.821e-10, 1.864), (2.037, -2.328e-10, 1.839), (2.05, 0.025, 1.835), (2.014, 0.025, 1.926), (2.047, 0.025, 1.859), (2.039, 0.025, 1.884), (2.028, 0.025, 1.908), (1.889, -0.025, 2.0), (1.976, -0.025, 1.964), (1.911, -0.025, 1.997), (1.935, -0.025, 1.99), (1.958, -0.025, 1.978), (1.879, -7.451e-09, 1.981), (1.966, -5.027e-09, 1.944), (1.901, -7.334e-09, 1.978), (1.926, -6.985e-09, 1.97), (1.948, -6.054e-09, 1.958), (1.976, 0.025, 1.964), (1.889, 0.025, 2.0), (1.958, 0.025, 1.978), (1.935, 0.025, 1.99), (1.911, 0.025, 1.997)], [], [(1, 36, 38, 5, 4), (5, 38, 37, 48, 50, 7), (15, 20, 3, 2), (30, 32, 3, 6, 44, 43), (14, 15, 2, 0), (18, 5, 7, 21), (21, 7, 11, 27), (37, 65, 79, 48), (54, 30, 43, 70), (42, 44, 6, 10, 8), (49, 80, 26, 9), (69, 42, 8, 24), (14, 55, 60, 13), (7, 50, 49, 9, 11), (80, 74, 25, 26), (12, 64, 36, 1), (74, 69, 24, 25), (13, 60, 64, 12), (6, 23, 29, 10), (23, 22, 28, 29), (22, 21, 27, 28), (3, 20, 23, 6), (20, 19, 22, 23), (19, 18, 21, 22), (1, 4, 17, 12), (12, 17, 16, 13), (13, 16, 15, 14), (4, 5, 18, 17), (17, 18, 19, 16), (16, 19, 20, 15), (2, 3, 32, 31, 0), (59, 54, 70, 75), (65, 59, 75, 79), (30, 33, 32), (33, 34, 32), (34, 35, 32), (35, 31, 32), (36, 39, 38), (39, 40, 38), (40, 41, 38), (41, 37, 38), (42, 45, 44), (45, 46, 44), (46, 47, 44), (47, 43, 44), (48, 51, 50), (51, 52, 50), (52, 53, 50), (53, 49, 50), (65, 37, 41, 68), (68, 41, 40, 67), (67, 40, 39, 66), (66, 39, 36, 64), (80, 49, 53, 83), (83, 53, 52, 82), (82, 52, 51, 81), (81, 51, 48, 79), (30, 54, 56, 33), (33, 56, 57, 34), (34, 57, 58, 35), (35, 58, 55, 31), (54, 59, 61, 56), (56, 61, 62, 57), (57, 62, 63, 58), (58, 63, 60, 55), (59, 65, 68, 61), (61, 68, 67, 62), (62, 67, 66, 63), (63, 66, 64, 60), (42, 69, 71, 45), (45, 71, 72, 46), (46, 72, 73, 47), (47, 73, 70, 43), (69, 74, 76, 71), (71, 76, 77, 72), (72, 77, 78, 73), (73, 78, 75, 70), (74, 80, 83, 76), (76, 83, 82, 77), (77, 82, 81, 78), (78, 81, 79, 75), (0, 31, 55, 14), (24, 8, 10, 29, 28, 27, 11, 9, 26, 25), (85, 88, 89, 112, 110), (89, 91, 124, 122, 111, 112), (95, 86, 87, 100), (104, 117, 118, 90, 87, 106), (94, 84, 86, 95), (98, 101, 91, 89), (101, 27, 11, 91), (111, 122, 153, 139), (128, 144, 117, 104), (116, 8, 10, 90, 118), (123, 9, 26, 154), (143, 24, 8, 116), (94, 93, 134, 129), (91, 11, 9, 123, 124), (154, 26, 25, 148), (92, 85, 110, 138), (148, 25, 24, 143), (93, 92, 138, 134), (90, 10, 29, 103), (103, 29, 28, 102), (102, 28, 27, 101), (87, 90, 103, 100), (100, 103, 102, 99), (99, 102, 101, 98), (85, 92, 97, 88), (92, 93, 96, 97), (93, 94, 95, 96), (88, 97, 98, 89), (97, 96, 99, 98), (96, 95, 100, 99), (86, 84, 105, 106, 87), (133, 149, 144, 128), (139, 153, 149, 133), (104, 106, 107), (107, 106, 108), (108, 106, 109), (109, 106, 105), (110, 112, 113), (113, 112, 114), (114, 112, 115), (115, 112, 111), (116, 118, 119), (119, 118, 120), (120, 118, 121), (121, 118, 117), (122, 124, 125), (125, 124, 126), (126, 124, 127), (127, 124, 123), (139, 142, 115, 111), (142, 141, 114, 115), (141, 140, 113, 114), (140, 138, 110, 113), (154, 157, 127, 123), (157, 156, 126, 127), (156, 155, 125, 126), (155, 153, 122, 125), (104, 107, 130, 128), (107, 108, 131, 130), (108, 109, 132, 131), (109, 105, 129, 132), (128, 130, 135, 133), (130, 131, 136, 135), (131, 132, 137, 136), (132, 129, 134, 137), (133, 135, 142, 139), (135, 136, 141, 142), (136, 137, 140, 141), (137, 134, 138, 140), (116, 119, 145, 143), (119, 120, 146, 145), (120, 121, 147, 146), (121, 117, 144, 147), (143, 145, 150, 148), (145, 146, 151, 150), (146, 147, 152, 151), (147, 144, 149, 152), (148, 150, 157, 154), (150, 151, 156, 157), (151, 152, 155, 156), (152, 149, 153, 155), (84, 94, 129, 105)])
me_cube_001.polygons.foreach_set('use_smooth', [True] * 165)
_uv = me_cube_001.uv_layers.new(name='UVMap')
_uv.uv.foreach_set('vector', [0.375, 0.25, 0.6178, 0.25, 0.625, 0.375, 0.625, 0.5, 0.375, 0.5, 0.625, 0.5, 0.625, 0.375, 0.625, 0.25, 0.625, 0.25, 0.625, 0.375, 0.625, 0.5, 0.375, 0.6875, 0.625, 0.6875, 0.625, 0.75, 0.375, 0.75, 0.625, 1.0, 0.625, 0.875, 0.625, 0.75, 0.625, 0.75, 0.625, 0.875, 0.625, 1.0, 0.125, 0.6875, 0.375, 0.6875, 0.375, 0.75, 0.125, 0.75, 0.625, 0.5625, 0.625, 0.5, 0.625, 0.5, 0.625, 0.5625, 0.625, 0.5625, 0.625, 0.5, 0.625, 0.5, 0.625, 0.5625, 0.625, 0.25, 0.625, 0.1875, 0.625, 0.1875, 0.625, 0.25, 0.625, 0.0625, 0.625, 0.0, 0.625, 0.0, 0.625, 0.0625, 0.625, 1.0, 0.625, 0.875, 0.625, 0.75, 0.625, 0.75, 0.625, 1.0, 0.625, 0.25, 0.625, 0.1875, 0.625, 0.1875, 0.625, 0.25, 0.625, 0.0625, 0.625, 0.0, 0.625, 0.0, 0.625, 0.0625, 0.375, 0.0625, 0.6177, 0.0625, 0.6177, 0.125, 0.375, 0.125, 0.625, 0.5, 0.625, 0.375, 0.625, 0.25, 0.625, 0.25, 0.625, 0.5, 0.625, 0.1875, 0.625, 0.125, 0.625, 0.125, 0.625, 0.1875, 0.375, 0.1875, 0.6177, 0.1875, 0.6178, 0.25, 0.375, 0.25, 0.625, 0.125, 0.625, 0.0625, 0.625, 0.0625, 0.625, 0.125, 0.375, 0.125, 0.6177, 0.125, 0.6177, 0.1875, 0.375, 0.1875, 0.625, 0.75, 0.625, 0.6875, 0.625, 0.6875, 0.625, 0.75, 0.625, 0.6875, 0.625, 0.625, 0.625, 0.625, 0.625, 0.6875, 0.625, 0.625, 0.625, 0.5625, 0.625, 0.5625, 0.625, 0.625, 0.625, 0.75, 0.625, 0.6875, 0.625, 0.6875, 0.625, 0.75, 0.625, 0.6875, 0.625, 0.625, 0.625, 0.625, 0.625, 0.6875, 0.625, 0.625, 0.625, 0.5625, 0.625, 0.5625, 0.625, 0.625, 0.125, 0.5, 0.375, 0.5, 0.375, 0.5625, 0.125, 0.5625, 0.125, 0.5625, 0.375, 0.5625, 0.375, 0.625, 0.125, 0.625, 0.125, 0.625, 0.375, 0.625, 0.375, 0.6875, 0.125, 0.6875, 0.375, 0.5, 0.625, 0.5, 0.625, 0.5625, 0.375, 0.5625, 0.375, 0.5625, 0.625, 0.5625, 0.625, 0.625, 0.375, 0.625, 0.375, 0.625, 0.625, 0.625, 0.625, 0.6875, 0.375, 0.6875, 0.375, 0.75, 0.625, 0.75, 0.625, 0.875, 0.6178, 1.0, 0.375, 1.0, 0.625, 0.125, 0.625, 0.0625, 0.625, 0.0625, 0.625, 0.125, 0.625, 0.1875, 0.625, 0.125, 0.625, 0.125, 0.625, 0.1875, 0.6297, 0.9106, 0.6274, 0.9448, 0.625, 0.875, 0.6274, 0.9448, 0.625, 0.9738, 0.625, 0.875, 0.625, 0.9738, 0.6209, 1.0, 0.625, 0.875, 0.6209, 1.0, 0.6178, 1.0, 0.625, 0.875, 0.6178, 0.25, 0.6209, 0.25, 0.625, 0.375, 0.6209, 0.25, 0.6243, 0.2499, 0.625, 0.375, 0.6243, 0.2499, 0.6274, 0.2497, 0.625, 0.375, 0.6274, 0.2497, 0.6297, 0.2496, 0.625, 0.375, 0.625, 0.8723, 0.625, 0.9212, 0.625, 0.875, 0.625, 0.9212, 0.625, 0.9738, 0.625, 0.875, 0.625, 0.9738, 0.625, 1.0, 0.625, 0.875, 0.625, 1.0, 0.625, 1.0, 0.625, 0.875, 0.625, 0.25, 0.625, 0.25, 0.625, 0.375, 0.625, 0.25, 0.625, 0.2499, 0.625, 0.375, 0.625, 0.2499, 0.625, 0.2498, 0.625, 0.375, 0.625, 0.2498, 0.625, 0.2497, 0.625, 0.375, 0.625, 0.1875, 0.625, 0.25, 0.625, 0.25, 0.625, 0.1857, 0.625, 0.1857, 0.625, 0.25, 0.625, 0.2499, 0.625, 0.1815, 0.625, 0.1815, 0.625, 0.2499, 0.6209, 0.25, 0.6209, 0.1863, 0.6209, 0.1863, 0.6209, 0.25, 0.6178, 0.25, 0.6177, 0.1875, 0.625, 0.1875, 0.625, 0.25, 0.625, 0.25, 0.625, 0.1865, 0.625, 0.1865, 0.625, 0.25, 0.625, 0.2499, 0.625, 0.1804, 0.625, 0.1804, 0.625, 0.2499, 0.625, 0.25, 0.625, 0.1858, 0.625, 0.1858, 0.625, 0.25, 0.625, 0.25, 0.625, 0.1875, 0.625, 0.0, 0.625, 0.0625, 0.625, 0.06433, 0.625, 2.513e-05, 0.625, 2.513e-05, 0.625, 0.06433, 0.625, 0.06849, 0.625, 0.0001266, 0.625, 0.0001266, 0.625, 0.06849, 0.6209, 0.06368, 0.6209, 3.289e-05, 0.6209, 3.289e-05, 0.6209, 0.06368, 0.6177, 0.0625, 0.6178, 0.0, 0.625, 0.0625, 0.625, 0.125, 0.625, 0.125, 0.625, 0.06433, 0.625, 0.06433, 0.625, 0.125, 0.625, 0.125, 0.625, 0.06849, 0.625, 0.06849, 0.625, 0.125, 0.621, 0.125, 0.6209, 0.06368, 0.6209, 0.06368, 0.621, 0.125, 0.6177, 0.125, 0.6177, 0.0625, 0.625, 0.125, 0.625, 0.1875, 0.625, 0.1857, 0.625, 0.125, 0.625, 0.125, 0.625, 0.1857, 0.625, 0.1815, 0.625, 0.125, 0.625, 0.125, 0.625, 0.1815, 0.6209, 0.1863, 0.621, 0.125, 0.621, 0.125, 0.6209, 0.1863, 0.6177, 0.1875, 0.6177, 0.125, 0.625, 0.0, 0.625, 0.0625, 0.625, 0.06354, 0.625, 0.0, 0.625, 0.0, 0.625, 0.06354, 0.625, 0.06957, 0.625, 5.424e-05, 0.625, 5.424e-05, 0.625, 0.06957, 0.625, 0.06421, 0.625, 2.35e-05, 0.625, 2.35e-05, 0.625, 0.06421, 0.625, 0.0625, 0.625, 0.0, 0.625, 0.0625, 0.625, 0.125, 0.625, 0.125, 0.625, 0.06354, 0.625, 0.06354, 0.625, 0.125, 0.625, 0.125, 0.625, 0.06957, 0.625, 0.06957, 0.625, 0.125, 0.625, 0.125, 0.625, 0.06421, 0.625, 0.06421, 0.625, 0.125, 0.625, 0.125, 0.625, 0.0625, 0.625, 0.125, 0.625, 0.1875, 0.625, 0.1865, 0.625, 0.125, 0.625, 0.125, 0.625, 0.1865, 0.625, 0.1804, 0.625, 0.125, 0.625, 0.125, 0.625, 0.1804, 0.625, 0.1858, 0.625, 0.125, 0.625, 0.125, 0.625, 0.1858, 0.625, 0.1875, 0.625, 0.125, 0.375, 0.0, 0.6178, 0.0, 0.6177, 0.0625, 0.375, 0.0625, 0.875, 0.6875, 0.875, 0.75, 0.625, 0.75, 0.625, 0.6875, 0.625, 0.625, 0.625, 0.5625, 0.625, 0.5, 0.875, 0.5, 0.875, 0.5625, 0.875, 0.625, 0.375, 0.25, 0.375, 0.5, 0.625, 0.5, 0.625, 0.375, 0.6178, 0.25, 0.625, 0.5, 0.625, 0.5, 0.625, 0.375, 0.625, 0.25, 0.625, 0.25, 0.625, 0.375, 0.375, 0.6875, 0.375, 0.75, 0.625, 0.75, 0.625, 0.6875, 0.625, 1.0, 0.625, 1.0, 0.625, 0.875, 0.625, 0.75, 0.625, 0.75, 0.625, 0.875, 0.125, 0.6875, 0.125, 0.75, 0.375, 0.75, 0.375, 0.6875, 0.625, 0.5625, 0.625, 0.5625, 0.625, 0.5, 0.625, 0.5, 0.625, 0.5625, 0.625, 0.5625, 0.625, 0.5, 0.625, 0.5, 0.625, 0.25, 0.625, 0.25, 0.625, 0.1875, 0.625, 0.1875, 0.625, 0.0625, 0.625, 0.0625, 0.625, 0.0, 0.625, 0.0, 0.625, 1.0, 0.625, 1.0, 0.625, 0.75, 0.625, 0.75, 0.625, 0.875, 0.625, 0.25, 0.625, 0.25, 0.625, 0.1875, 0.625, 0.1875, 0.625, 0.0625, 0.625, 0.0625, 0.625, 0.0, 0.625, 0.0, 0.375, 0.0625, 0.375, 0.125, 0.6177, 0.125, 0.6177, 0.0625, 0.625, 0.5, 0.625, 0.5, 0.625, 0.25, 0.625, 0.25, 0.625, 0.375, 0.625, 0.1875, 0.625, 0.1875, 0.625, 0.125, 0.625, 0.125, 0.375, 0.1875, 0.375, 0.25, 0.6178, 0.25, 0.6177, 0.1875, 0.625, 0.125, 0.625, 0.125, 0.625, 0.0625, 0.625, 0.0625, 0.375, 0.125, 0.375, 0.1875, 0.6177, 0.1875, 0.6177, 0.125, 0.625, 0.75, 0.625, 0.75, 0.625, 0.6875, 0.625, 0.6875, 0.625, 0.6875, 0.625, 0.6875, 0.625, 0.625, 0.625, 0.625, 0.625, 0.625, 0.625, 0.625, 0.625, 0.5625, 0.625, 0.5625, 0.625, 0.75, 0.625, 0.75, 0.625, 0.6875, 0.625, 0.6875, 0.625, 0.6875, 0.625, 0.6875, 0.625, 0.625, 0.625, 0.625, 0.625, 0.625, 0.625, 0.625, 0.625, 0.5625, 0.625, 0.5625, 0.125, 0.5, 0.125, 0.5625, 0.375, 0.5625, 0.375, 0.5, 0.125, 0.5625, 0.125, 0.625, 0.375, 0.625, 0.375, 0.5625, 0.125, 0.625, 0.125, 0.6875, 0.375, 0.6875, 0.375, 0.625, 0.375, 0.5, 0.375, 0.5625, 0.625, 0.5625, 0.625, 0.5, 0.375, 0.5625, 0.375, 0.625, 0.625, 0.625, 0.625, 0.5625, 0.375, 0.625, 0.375, 0.6875, 0.625, 0.6875, 0.625, 0.625, 0.375, 0.75, 0.375, 1.0, 0.6178, 1.0, 0.625, 0.875, 0.625, 0.75, 0.625, 0.125, 0.625, 0.125, 0.625, 0.0625, 0.625, 0.0625, 0.625, 0.1875, 0.625, 0.1875, 0.625, 0.125, 0.625, 0.125, 0.6297, 0.9106, 0.625, 0.875, 0.6274, 0.9448, 0.6274, 0.9448, 0.625, 0.875, 0.625, 0.9738, 0.625, 0.9738, 0.625, 0.875, 0.6209, 1.0, 0.6209, 1.0, 0.625, 0.875, 0.6178, 1.0, 0.6178, 0.25, 0.625, 0.375, 0.6209, 0.25, 0.6209, 0.25, 0.625, 0.375, 0.6243, 0.2499, 0.6243, 0.2499, 0.625, 0.375, 0.6274, 0.2497, 0.6274, 0.2497, 0.625, 0.375, 0.6297, 0.2496, 0.625, 0.8723, 0.625, 0.875, 0.625, 0.9212, 0.625, 0.9212, 0.625, 0.875, 0.625, 0.9738, 0.625, 0.9738, 0.625, 0.875, 0.625, 1.0, 0.625, 1.0, 0.625, 0.875, 0.625, 1.0, 0.625, 0.25, 0.625, 0.375, 0.625, 0.25, 0.625, 0.25, 0.625, 0.375, 0.625, 0.2499, 0.625, 0.2499, 0.625, 0.375, 0.625, 0.2498, 0.625, 0.2498, 0.625, 0.375, 0.625, 0.2497, 0.625, 0.1875, 0.625, 0.1857, 0.625, 0.25, 0.625, 0.25, 0.625, 0.1857, 0.625, 0.1815, 0.625, 0.2499, 0.625, 0.25, 0.625, 0.1815, 0.6209, 0.1863, 0.6209, 0.25, 0.625, 0.2499, 0.6209, 0.1863, 0.6177, 0.1875, 0.6178, 0.25, 0.6209, 0.25, 0.625, 0.1875, 0.625, 0.1865, 0.625, 0.25, 0.625, 0.25, 0.625, 0.1865, 0.625, 0.1804, 0.625, 0.2499, 0.625, 0.25, 0.625, 0.1804, 0.625, 0.1858, 0.625, 0.25, 0.625, 0.2499, 0.625, 0.1858, 0.625, 0.1875, 0.625, 0.25, 0.625, 0.25, 0.625, 0.0, 0.625, 2.513e-05, 0.625, 0.06433, 0.625, 0.0625, 0.625, 2.513e-05, 0.625, 0.0001266, 0.625, 0.06849, 0.625, 0.06433, 0.625, 0.0001266, 0.6209, 3.289e-05, 0.6209, 0.06368, 0.625, 0.06849, 0.6209, 3.289e-05, 0.6178, 0.0, 0.6177, 0.0625, 0.6209, 0.06368, 0.625, 0.0625, 0.625, 0.06433, 0.625, 0.125, 0.625, 0.125, 0.625, 0.06433, 0.625, 0.06849, 0.625, 0.125, 0.625, 0.125, 0.625, 0.06849, 0.6209, 0.06368, 0.621, 0.125, 0.625, 0.125, 0.6209, 0.06368, 0.6177, 0.0625, 0.6177, 0.125, 0.621, 0.125, 0.625, 0.125, 0.625, 0.125, 0.625, 0.1857, 0.625, 0.1875, 0.625, 0.125, 0.625, 0.125, 0.625, 0.1815, 0.625, 0.1857, 0.625, 0.125, 0.621, 0.125, 0.6209, 0.1863, 0.625, 0.1815, 0.621, 0.125, 0.6177, 0.125, 0.6177, 0.1875, 0.6209, 0.1863, 0.625, 0.0, 0.625, 0.0, 0.625, 0.06354, 0.625, 0.0625, 0.625, 0.0, 0.625, 5.424e-05, 0.625, 0.06957, 0.625, 0.06354, 0.625, 5.424e-05, 0.625, 2.35e-05, 0.625, 0.06421, 0.625, 0.06957, 0.625, 2.35e-05, 0.625, 0.0, 0.625, 0.0625, 0.625, 0.06421, 0.625, 0.0625, 0.625, 0.06354, 0.625, 0.125, 0.625, 0.125, 0.625, 0.06354, 0.625, 0.06957, 0.625, 0.125, 0.625, 0.125, 0.625, 0.06957, 0.625, 0.06421, 0.625, 0.125, 0.625, 0.125, 0.625, 0.06421, 0.625, 0.0625, 0.625, 0.125, 0.625, 0.125, 0.625, 0.125, 0.625, 0.125, 0.625, 0.1865, 0.625, 0.1875, 0.625, 0.125, 0.625, 0.125, 0.625, 0.1804, 0.625, 0.1865, 0.625, 0.125, 0.625, 0.125, 0.625, 0.1858, 0.625, 0.1804, 0.625, 0.125, 0.625, 0.125, 0.625, 0.1875, 0.625, 0.1858, 0.375, 0.0, 0.375, 0.0625, 0.6177, 0.0625, 0.6178, 0.0])
me_cube_001.materials.append(mat_metal_material)
me_cube_001.use_remesh_fix_poles = True
me_cube_001.use_remesh_preserve_attributes = False
me_cube_001.update()
me_cube_006 = bpy.data.meshes.new('Cube.006')
me_cube_006.from_pydata([(-2.17, -0.97, -0.05), (-2.17, -1.0, -0.02), (-2.2, -0.97, -0.02), (-2.17, -0.9815, -0.04772), (-2.17, -0.9912, -0.04121), (-2.181, -0.97, -0.04772), (-2.182, -0.9818, -0.04496), (-2.181, -0.9897, -0.03969), (-2.187, -0.9873, -0.03732), (-2.181, -0.9977, -0.02), (-2.191, -0.9912, -0.02), (-2.17, -0.9977, -0.03148), (-2.182, -0.995, -0.03177), (-2.19, -0.9897, -0.03117), (-2.198, -0.97, -0.03148), (-2.191, -0.97, -0.04121), (-2.198, -0.9815, -0.02), (-2.195, -0.9818, -0.03177), (-2.19, -0.9812, -0.03969), (-2.17, -1.0, 0.02), (-2.17, -0.97, 0.05), (-2.2, -0.97, 0.02), (-2.17, -0.9977, 0.03148), (-2.17, -0.9912, 0.04121), (-2.181, -0.9977, 0.02), (-2.182, -0.995, 0.03177), (-2.181, -0.9897, 0.03969), (-2.187, -0.9873, 0.03732), (-2.181, -0.97, 0.04772), (-2.191, -0.97, 0.04121), (-2.17, -0.9815, 0.04772), (-2.182, -0.9818, 0.04496), (-2.19, -0.9812, 0.03969), (-2.198, -0.9815, 0.02), (-2.191, -0.9912, 0.02), (-2.198, -0.97, 0.03148), (-2.195, -0.9818, 0.03177), (-2.19, -0.9897, 0.03117), (-2.17, 0.97, -0.05), (-2.2, 0.97, -0.02), (-2.17, 1.0, -0.02), (-2.181, 0.97, -0.04772), (-2.191, 0.97, -0.04121), (-2.17, 0.9815, -0.04772), (-2.182, 0.9818, -0.04496), (-2.19, 0.9812, -0.03969), (-2.187, 0.9873, -0.03732), (-2.198, 0.9815, -0.02), (-2.191, 0.9912, -0.02), (-2.198, 0.97, -0.03148), (-2.195, 0.9818, -0.03177), (-2.19, 0.9897, -0.03117), (-2.17, 0.9977, -0.03148), (-2.17, 0.9912, -0.04121), (-2.181, 0.9977, -0.02), (-2.182, 0.995, -0.03177), (-2.181, 0.9897, -0.03969), (-2.17, 0.97, 0.05), (-2.17, 1.0, 0.02), (-2.2, 0.97, 0.02), (-2.17, 0.9815, 0.04772), (-2.17, 0.9912, 0.04121), (-2.181, 0.97, 0.04772), (-2.182, 0.9818, 0.04496), (-2.181, 0.9897, 0.03969), (-2.187, 0.9873, 0.03732), (-2.181, 0.9977, 0.02), (-2.191, 0.9912, 0.02), (-2.17, 0.9977, 0.03148), (-2.182, 0.995, 0.03177), (-2.19, 0.9897, 0.03117), (-2.198, 0.97, 0.03148), (-2.191, 0.97, 0.04121), (-2.198, 0.9815, 0.02), (-2.195, 0.9818, 0.03177), (-2.19, 0.9812, 0.03969), (2.17, -0.97, -0.05), (2.2, -0.97, -0.02), (2.17, -1.0, -0.02), (2.181, -0.97, -0.04772), (2.191, -0.97, -0.04121), (2.17, -0.9815, -0.04772), (2.182, -0.9818, -0.04496), (2.19, -0.9812, -0.03969), (2.187, -0.9873, -0.03732), (2.198, -0.9815, -0.02), (2.191, -0.9912, -0.02), (2.198, -0.97, -0.03148), (2.195, -0.9818, -0.03177), (2.19, -0.9897, -0.03117), (2.17, -0.9977, -0.03148), (2.17, -0.9912, -0.04121), (2.181, -0.9977, -0.02), (2.182, -0.995, -0.03177), (2.181, -0.9897, -0.03969), (2.17, -0.97, 0.05), (2.17, -1.0, 0.02), (2.2, -0.97, 0.02), (2.17, -0.9815, 0.04772), (2.17, -0.9912, 0.04121), (2.181, -0.97, 0.04772), (2.182, -0.9818, 0.04496), (2.181, -0.9897, 0.03969), (2.187, -0.9873, 0.03732), (2.181, -0.9977, 0.02), (2.191, -0.9912, 0.02), (2.17, -0.9977, 0.03148), (2.182, -0.995, 0.03177), (2.19, -0.9897, 0.03117), (2.198, -0.97, 0.03148), (2.191, -0.97, 0.04121), (2.198, -0.9815, 0.02), (2.195, -0.9818, 0.03177), (2.19, -0.9812, 0.03969), (2.17, 0.97, -0.05), (2.17, 1.0, -0.02), (2.2, 0.97, -0.02), (2.17, 0.9815, -0.04772), (2.17, 0.9912, -0.04121), (2.181, 0.97, -0.04772), (2.182, 0.9818, -0.04496), (2.181, 0.9897, -0.03969), (2.187, 0.9873, -0.03732), (2.181, 0.9977, -0.02), (2.191, 0.9912, -0.02), (2.17, 0.9977, -0.03148), (2.182, 0.995, -0.03177), (2.19, 0.9897, -0.03117), (2.198, 0.97, -0.03148), (2.191, 0.97, -0.04121), (2.198, 0.9815, -0.02), (2.195, 0.9818, -0.03177), (2.19, 0.9812, -0.03969), (2.17, 0.97, 0.05), (2.2, 0.97, 0.02), (2.17, 1.0, 0.02), (2.181, 0.97, 0.04772), (2.191, 0.97, 0.04121), (2.17, 0.9815, 0.04772), (2.182, 0.9818, 0.04496), (2.19, 0.9812, 0.03969), (2.187, 0.9873, 0.03732), (2.198, 0.9815, 0.02), (2.191, 0.9912, 0.02), (2.198, 0.97, 0.03148), (2.195, 0.9818, 0.03177), (2.19, 0.9897, 0.03117), (2.17, 0.9977, 0.03148), (2.17, 0.9912, 0.04121), (2.181, 0.9977, 0.02), (2.182, 0.995, 0.03177), (2.181, 0.9897, 0.03969)], [], [(78, 96, 19, 1), (116, 134, 97, 77), (133, 57, 20, 95), (2, 21, 59, 39), (40, 58, 135, 115), (0, 3, 6, 5), (3, 4, 7, 6), (5, 6, 18, 15), (6, 7, 8, 18), (1, 9, 12, 11), (9, 10, 13, 12), (11, 12, 7, 4), (12, 13, 8, 7), (2, 14, 17, 16), (14, 15, 18, 17), (16, 17, 13, 10), (17, 18, 8, 13), (19, 22, 25, 24), (22, 23, 26, 25), (24, 25, 37, 34), (25, 26, 27, 37), (20, 28, 31, 30), (28, 29, 32, 31), (30, 31, 26, 23), (31, 32, 27, 26), (21, 33, 36, 35), (33, 34, 37, 36), (35, 36, 32, 29), (36, 37, 27, 32), (38, 41, 44, 43), (41, 42, 45, 44), (43, 44, 56, 53), (44, 45, 46, 56), (39, 47, 50, 49), (47, 48, 51, 50), (49, 50, 45, 42), (50, 51, 46, 45), (40, 52, 55, 54), (52, 53, 56, 55), (54, 55, 51, 48), (55, 56, 46, 51), (57, 60, 63, 62), (60, 61, 64, 63), (62, 63, 75, 72), (63, 64, 65, 75), (58, 66, 69, 68), (66, 67, 70, 69), (68, 69, 64, 61), (69, 70, 65, 64), (59, 71, 74, 73), (71, 72, 75, 74), (73, 74, 70, 67), (74, 75, 65, 70), (76, 79, 82, 81), (79, 80, 83, 82), (81, 82, 94, 91), (82, 83, 84, 94), (77, 85, 88, 87), (85, 86, 89, 88), (87, 88, 83, 80), (88, 89, 84, 83), (78, 90, 93, 92), (90, 91, 94, 93), (92, 93, 89, 86), (93, 94, 84, 89), (95, 98, 101, 100), (98, 99, 102, 101), (100, 101, 113, 110), (101, 102, 103, 113), (96, 104, 107, 106), (104, 105, 108, 107), (106, 107, 102, 99), (107, 108, 103, 102), (97, 109, 112, 111), (109, 110, 113, 112), (111, 112, 108, 105), (112, 113, 103, 108), (114, 117, 120, 119), (117, 118, 121, 120), (119, 120, 132, 129), (120, 121, 122, 132), (115, 123, 126, 125), (123, 124, 127, 126), (125, 126, 121, 118), (126, 127, 122, 121), (116, 128, 131, 130), (128, 129, 132, 131), (130, 131, 127, 124), (131, 132, 122, 127), (133, 136, 139, 138), (136, 137, 140, 139), (138, 139, 151, 148), (139, 140, 141, 151), (134, 142, 145, 144), (142, 143, 146, 145), (144, 145, 140, 137), (145, 146, 141, 140), (135, 147, 150, 149), (147, 148, 151, 150), (149, 150, 146, 143), (150, 151, 141, 146), (38, 0, 5, 41), (41, 5, 15, 42), (42, 15, 14, 49), (49, 14, 2, 39), (1, 19, 24, 9), (9, 24, 34, 10), (10, 34, 33, 16), (16, 33, 21, 2), (20, 57, 62, 28), (28, 62, 72, 29), (29, 72, 71, 35), (35, 71, 59, 21), (58, 40, 54, 66), (66, 54, 48, 67), (67, 48, 47, 73), (73, 47, 39, 59), (114, 38, 43, 117), (117, 43, 53, 118), (118, 53, 52, 125), (125, 52, 40, 115), (57, 133, 138, 60), (60, 138, 148, 61), (61, 148, 147, 68), (68, 147, 135, 58), (134, 116, 130, 142), (142, 130, 124, 143), (143, 124, 123, 149), (149, 123, 115, 135), (76, 114, 119, 79), (79, 119, 129, 80), (80, 129, 128, 87), (87, 128, 116, 77), (133, 95, 100, 136), (136, 100, 110, 137), (137, 110, 109, 144), (144, 109, 97, 134), (96, 78, 92, 104), (104, 92, 86, 105), (105, 86, 85, 111), (111, 85, 77, 97), (0, 76, 81, 3), (3, 81, 91, 4), (4, 91, 90, 11), (11, 90, 78, 1), (95, 20, 30, 98), (98, 30, 23, 99), (99, 23, 22, 106), (106, 22, 19, 96), (38, 114, 76, 0)])
me_cube_006.polygons.foreach_set('material_index', [1, 1, 0, 1, 1, 1, 1, 1, 1, 1, 1, 1, 1, 1, 1, 1, 1, 1, 1, 1, 1, 1, 1, 1, 1, 1, 1, 1, 1, 1, 1, 1, 1, 1, 1, 1, 1, 1, 1, 1, 1, 1, 1, 1, 1, 1, 1, 1, 1, 1, 1, 1, 1, 1, 1, 1, 1, 1, 1, 1, 1, 1, 1, 1, 1, 1, 1, 1, 1, 1, 1, 1, 1, 1, 1, 1, 1, 1, 1, 1, 1, 1, 1, 1, 1, 1, 1, 1, 1, 1, 1, 1, 1, 1, 1, 1, 1, 1, 1, 1, 1, 1, 1, 1, 1, 1, 1, 1, 1, 1, 1, 1, 1, 1, 1, 1, 1, 1, 1, 1, 1, 1, 1, 1, 1, 1, 1, 1, 1, 1, 1, 1, 1, 1, 1, 1, 1, 1, 1, 1, 1, 1, 1, 1, 1, 1, 1, 1, 1, 1])
_uv = me_cube_006.uv_layers.new(name='UVMap')
_uv.uv.foreach_set('vector', [0.45, 0.7517, 0.55, 0.7517, 0.55, 0.9983, 0.45, 0.9983, 0.45, 0.5037, 0.55, 0.5038, 0.55, 0.7462, 0.45, 0.7463, -1.017, -0.00925, 2.017, -0.00925, 2.017, 1.009, -1.017, 1.009, 0.45, 0.00375, 0.55, 0.00375, 0.55, 0.2463, 0.45, 0.2463, 0.45, 0.2517, 0.55, 0.2517, 0.55, 0.4983, 0.45, 0.4983, 0.1267, 0.7463, 0.1267, 0.7477, 0.126, 0.7477, 0.1261, 0.7462, 0.1267, 0.7477, 0.1267, 0.75, 0.1261, 0.75, 0.126, 0.7477, 0.1261, 0.7462, 0.126, 0.7477, 0.125, 0.7476, 0.125, 0.7462, 0.126, 0.7477, 0.1261, 0.75, 0.1257, 0.75, 0.125, 0.7476, 0.45, 0.9983, 0.45, 0.9989, 0.4206, 0.999, 0.4213, 0.9983, 0.45, 0.9989, 0.45, 1.0, 0.4221, 1.0, 0.4206, 0.999, 0.4213, 0.9983, 0.4206, 0.999, 0.375, 0.9989, 0.375, 0.9983, 0.4206, 0.999, 0.4221, 1.0, 0.4067, 1.0, 0.375, 0.9989, 0.45, 0.00375, 0.4213, 0.00375, 0.4206, 0.002279, 0.45, 0.002315, 0.4213, 0.00375, 0.375, 0.00375, 0.375, 0.002354, 0.4206, 0.002279, 0.45, 0.002315, 0.4206, 0.002279, 0.4221, 0.0, 0.45, 0.0, 0.4206, 0.002279, 0.375, 0.002354, 0.375, 0.001585, 0.4221, 0.0, 0.55, 0.9983, 0.5787, 0.9983, 0.5794, 0.999, 0.55, 0.9989, 0.5787, 0.9983, 0.625, 0.9983, 0.625, 0.9989, 0.5794, 0.999, 0.55, 0.9989, 0.5794, 0.999, 0.5779, 1.0, 0.55, 1.0, 0.5794, 0.999, 0.625, 0.9989, 0.625, 0.9993, 0.5779, 1.0, 0.8733, 0.7462, 0.8739, 0.7462, 0.874, 0.7477, 0.8733, 0.7477, 0.8739, 0.7462, 0.875, 0.7462, 0.875, 0.7476, 0.874, 0.7477, 0.8733, 0.7477, 0.874, 0.7477, 0.8739, 0.75, 0.8733, 0.75, 0.874, 0.7477, 0.875, 0.7476, 0.875, 0.7484, 0.8739, 0.75, 0.55, 0.00375, 0.55, 0.002315, 0.5794, 0.002279, 0.5787, 0.00375, 0.55, 0.002315, 0.55, 0.0, 0.5779, 0.0, 0.5794, 0.002279, 0.5787, 0.00375, 0.5794, 0.002279, 0.625, 0.002354, 0.625, 0.00375, 0.5794, 0.002279, 0.5779, 0.0, 0.5933, 0.0, 0.625, 0.002354, 0.1267, 0.5038, 0.1261, 0.5038, 0.126, 0.5023, 0.1267, 0.5023, 0.1261, 0.5038, 0.125, 0.5037, 0.125, 0.5024, 0.126, 0.5023, 0.1267, 0.5023, 0.126, 0.5023, 0.1261, 0.5, 0.1267, 0.5, 0.126, 0.5023, 0.125, 0.5024, 0.125, 0.5016, 0.1261, 0.5, 0.45, 0.2463, 0.45, 0.2477, 0.4206, 0.2477, 0.4213, 0.2463, 0.45, 0.2477, 0.45, 0.25, 0.4221, 0.25, 0.4206, 0.2477, 0.4213, 0.2463, 0.4206, 0.2477, 0.375, 0.2476, 0.375, 0.2463, 0.4206, 0.2477, 0.4221, 0.25, 0.4067, 0.25, 0.375, 0.2476, 0.45, 0.2517, 0.4213, 0.2517, 0.4206, 0.251, 0.45, 0.2511, 0.4213, 0.2517, 0.375, 0.2517, 0.375, 0.2511, 0.4206, 0.251, 0.45, 0.2511, 0.4206, 0.251, 0.4221, 0.25, 0.45, 0.25, 0.4206, 0.251, 0.375, 0.2511, 0.375, 0.2507, 0.4221, 0.25, 0.8733, 0.5037, 0.8733, 0.5023, 0.874, 0.5023, 0.8739, 0.5037, 0.8733, 0.5023, 0.8733, 0.5, 0.8739, 0.5, 0.874, 0.5023, 0.8739, 0.5037, 0.874, 0.5023, 0.875, 0.5024, 0.875, 0.5037, 0.874, 0.5023, 0.8739, 0.5, 0.8743, 0.5, 0.875, 0.5024, 0.55, 0.2517, 0.55, 0.2511, 0.5794, 0.251, 0.5787, 0.2517, 0.55, 0.2511, 0.55, 0.25, 0.5779, 0.25, 0.5794, 0.251, 0.5787, 0.2517, 0.5794, 0.251, 0.625, 0.2511, 0.625, 0.2517, 0.5794, 0.251, 0.5779, 0.25, 0.5933, 0.25, 0.625, 0.2511, 0.55, 0.2463, 0.5787, 0.2463, 0.5794, 0.2477, 0.55, 0.2477, 0.5787, 0.2463, 0.625, 0.2463, 0.625, 0.2476, 0.5794, 0.2477, 0.55, 0.2477, 0.5794, 0.2477, 0.5779, 0.25, 0.55, 0.25, 0.5794, 0.2477, 0.625, 0.2476, 0.625, 0.2484, 0.5779, 0.25, 0.3733, 0.7462, 0.3739, 0.7462, 0.374, 0.7477, 0.3733, 0.7477, 0.3739, 0.7462, 0.375, 0.7462, 0.375, 0.7476, 0.374, 0.7477, 0.3733, 0.7477, 0.374, 0.7477, 0.3739, 0.75, 0.3733, 0.75, 0.374, 0.7477, 0.375, 0.7476, 0.3856, 0.7497, 0.3739, 0.75, 0.45, 0.7463, 0.45, 0.7477, 0.4206, 0.7477, 0.4213, 0.7462, 0.45, 0.7477, 0.45, 0.75, 0.4221, 0.75, 0.4206, 0.7477, 0.4213, 0.7462, 0.4206, 0.7477, 0.375, 0.7476, 0.375, 0.7462, 0.4206, 0.7477, 0.4221, 0.75, 0.3856, 0.7497, 0.375, 0.7476, 0.45, 0.7517, 0.4213, 0.7517, 0.4206, 0.751, 0.45, 0.7511, 0.4213, 0.7517, 0.375, 0.7517, 0.375, 0.7511, 0.4206, 0.751, 0.45, 0.7511, 0.4206, 0.751, 0.4221, 0.75, 0.45, 0.75, 0.4206, 0.751, 0.375, 0.7511, 0.3856, 0.7497, 0.4221, 0.75, 0.6267, 0.7463, 0.6267, 0.7477, 0.626, 0.7477, 0.6261, 0.7462, 0.6267, 0.7477, 0.6267, 0.75, 0.6261, 0.75, 0.626, 0.7477, 0.6261, 0.7462, 0.626, 0.7477, 0.625, 0.7476, 0.625, 0.7462, 0.626, 0.7477, 0.6261, 0.75, 0.6147, 0.7495, 0.625, 0.7476, 0.55, 0.7517, 0.55, 0.7511, 0.5794, 0.751, 0.5787, 0.7517, 0.55, 0.7511, 0.55, 0.75, 0.5779, 0.75, 0.5794, 0.751, 0.5787, 0.7517, 0.5794, 0.751, 0.625, 0.7511, 0.625, 0.7517, 0.5794, 0.751, 0.5779, 0.75, 0.6147, 0.7495, 0.625, 0.7511, 0.55, 0.7462, 0.5787, 0.7462, 0.5794, 0.7477, 0.55, 0.7477, 0.5787, 0.7462, 0.625, 0.7462, 0.625, 0.7476, 0.5794, 0.7477, 0.55, 0.7477, 0.5794, 0.7477, 0.5779, 0.75, 0.55, 0.75, 0.5794, 0.7477, 0.625, 0.7476, 0.6147, 0.7495, 0.5779, 0.75, 0.3733, 0.5037, 0.3733, 0.5023, 0.374, 0.5023, 0.3739, 0.5037, 0.3733, 0.5023, 0.3733, 0.5, 0.3739, 0.5, 0.374, 0.5023, 0.3739, 0.5037, 0.374, 0.5023, 0.375, 0.5024, 0.375, 0.5037, 0.374, 0.5023, 0.3739, 0.5, 0.3853, 0.5005, 0.375, 0.5024, 0.45, 0.4983, 0.45, 0.4989, 0.4206, 0.499, 0.4213, 0.4983, 0.45, 0.4989, 0.45, 0.5, 0.4221, 0.5, 0.4206, 0.499, 0.4213, 0.4983, 0.4206, 0.499, 0.375, 0.4989, 0.375, 0.4983, 0.4206, 0.499, 0.4221, 0.5, 0.3853, 0.5005, 0.375, 0.4989, 0.45, 0.5037, 0.4213, 0.5037, 0.4206, 0.5023, 0.45, 0.5023, 0.4213, 0.5037, 0.375, 0.5037, 0.375, 0.5024, 0.4206, 0.5023, 0.45, 0.5023, 0.4206, 0.5023, 0.4221, 0.5, 0.45, 0.5, 0.4206, 0.5023, 0.375, 0.5024, 0.3853, 0.5005, 0.4221, 0.5, 0.6267, 0.5038, 0.6261, 0.5038, 0.626, 0.5023, 0.6267, 0.5023, 0.6261, 0.5038, 0.625, 0.5037, 0.625, 0.5024, 0.626, 0.5023, 0.6267, 0.5023, 0.626, 0.5023, 0.6261, 0.5, 0.6267, 0.5, 0.626, 0.5023, 0.625, 0.5024, 0.6144, 0.5003, 0.6261, 0.5, 0.55, 0.5038, 0.55, 0.5023, 0.5794, 0.5023, 0.5787, 0.5038, 0.55, 0.5023, 0.55, 0.5, 0.5779, 0.5, 0.5794, 0.5023, 0.5787, 0.5038, 0.5794, 0.5023, 0.625, 0.5024, 0.625, 0.5037, 0.5794, 0.5023, 0.5779, 0.5, 0.6144, 0.5003, 0.625, 0.5024, 0.55, 0.4983, 0.5787, 0.4983, 0.5794, 0.499, 0.55, 0.4989, 0.5787, 0.4983, 0.625, 0.4983, 0.625, 0.4989, 0.5794, 0.499, 0.55, 0.4989, 0.5794, 0.499, 0.5779, 0.5, 0.55, 0.5, 0.5794, 0.499, 0.625, 0.4989, 0.6144, 0.5003, 0.5779, 0.5, 0.1267, 0.5038, 0.1267, 0.7463, 0.1261, 0.7462, 0.1261, 0.5038, 0.1261, 0.5038, 0.1261, 0.7462, 0.125, 0.7462, 0.125, 0.5037, 0.375, 0.2463, 0.375, 0.00375, 0.4213, 0.00375, 0.4213, 0.2463, 0.4213, 0.2463, 0.4213, 0.00375, 0.45, 0.00375, 0.45, 0.2463, 0.45, 0.9983, 0.55, 0.9983, 0.55, 0.9989, 0.45, 0.9989, 0.45, 0.9989, 0.55, 0.9989, 0.55, 1.0, 0.45, 1.0, 0.45, 0.0, 0.55, 0.0, 0.55, 0.002315, 0.45, 0.002315, 0.45, 0.002315, 0.55, 0.002315, 0.55, 0.00375, 0.45, 0.00375, 0.8733, 0.7462, 0.8733, 0.5037, 0.8739, 0.5037, 0.8739, 0.7462, 0.8739, 0.7462, 0.8739, 0.5037, 0.875, 0.5037, 0.875, 0.7462, 0.625, 0.00375, 0.625, 0.2463, 0.5787, 0.2463, 0.5787, 0.00375, 0.5787, 0.00375, 0.5787, 0.2463, 0.55, 0.2463, 0.55, 0.00375, 0.55, 0.2517, 0.45, 0.2517, 0.45, 0.2511, 0.55, 0.2511, 0.55, 0.2511, 0.45, 0.2511, 0.45, 0.25, 0.55, 0.25, 0.55, 0.25, 0.45, 0.25, 0.45, 0.2477, 0.55, 0.2477, 0.55, 0.2477, 0.45, 0.2477, 0.45, 0.2463, 0.55, 0.2463, 0.3733, 0.5037, 0.1267, 0.5038, 0.1267, 0.5023, 0.3733, 0.5023, 0.3733, 0.5023, 0.1267, 0.5023, 0.1267, 0.5, 0.3733, 0.5, 0.375, 0.4983, 0.375, 0.2517, 0.4213, 0.2517, 0.4213, 0.4983, 0.4213, 0.4983, 0.4213, 0.2517, 0.45, 0.2517, 0.45, 0.4983, 0.8733, 0.5037, 0.6267, 0.5038, 0.6267, 0.5023, 0.8733, 0.5023, 0.8733, 0.5023, 0.6267, 0.5023, 0.6267, 0.5, 0.8733, 0.5, 0.625, 0.2517, 0.625, 0.4983, 0.5787, 0.4983, 0.5787, 0.2517, 0.5787, 0.2517, 0.5787, 0.4983, 0.55, 0.4983, 0.55, 0.2517, 0.55, 0.5038, 0.45, 0.5037, 0.45, 0.5023, 0.55, 0.5023, 0.55, 0.5023, 0.45, 0.5023, 0.45, 0.5, 0.55, 0.5, 0.55, 0.5, 0.45, 0.5, 0.45, 0.4989, 0.55, 0.4989, 0.55, 0.4989, 0.45, 0.4989, 0.45, 0.4983, 0.55, 0.4983, 0.3733, 0.7462, 0.3733, 0.5037, 0.3739, 0.5037, 0.3739, 0.7462, 0.3739, 0.7462, 0.3739, 0.5037, 0.375, 0.5037, 0.375, 0.7462, 0.375, 0.7462, 0.375, 0.5037, 0.4213, 0.5037, 0.4213, 0.7462, 0.4213, 0.7462, 0.4213, 0.5037, 0.45, 0.5037, 0.45, 0.7463, 0.6267, 0.5038, 0.6267, 0.7463, 0.6261, 0.7462, 0.6261, 0.5038, 0.6261, 0.5038, 0.6261, 0.7462, 0.625, 0.7462, 0.625, 0.5037, 0.625, 0.5037, 0.625, 0.7462, 0.5787, 0.7462, 0.5787, 0.5038, 0.5787, 0.5038, 0.5787, 0.7462, 0.55, 0.7462, 0.55, 0.5038, 0.55, 0.7517, 0.45, 0.7517, 0.45, 0.7511, 0.55, 0.7511, 0.55, 0.7511, 0.45, 0.7511, 0.45, 0.75, 0.55, 0.75, 0.55, 0.75, 0.45, 0.75, 0.45, 0.7477, 0.55, 0.7477, 0.55, 0.7477, 0.45, 0.7477, 0.45, 0.7463, 0.55, 0.7462, 0.1267, 0.7463, 0.3733, 0.7462, 0.3733, 0.7477, 0.1267, 0.7477, 0.1267, 0.7477, 0.3733, 0.7477, 0.3733, 0.75, 0.1267, 0.75, 0.375, 0.9983, 0.375, 0.7517, 0.4213, 0.7517, 0.4213, 0.9983, 0.4213, 0.9983, 0.4213, 0.7517, 0.45, 0.7517, 0.45, 0.9983, 0.6267, 0.7463, 0.8733, 0.7462, 0.8733, 0.7477, 0.6267, 0.7477, 0.6267, 0.7477, 0.8733, 0.7477, 0.8733, 0.75, 0.6267, 0.75, 0.625, 0.7517, 0.625, 0.9983, 0.5787, 0.9983, 0.5787, 0.7517, 0.5787, 0.7517, 0.5787, 0.9983, 0.55, 0.9983, 0.55, 0.7517, 0.1267, 0.5038, 0.3733, 0.5037, 0.3733, 0.7462, 0.1267, 0.7463])
me_cube_006.materials.append(mat_wood_material)
me_cube_006.materials.append(mat_alt_wood_material)
me_cube_006.use_remesh_fix_poles = True
me_cube_006.use_remesh_preserve_attributes = False
me_cube_006.update()

# ---- objects
ob_back_leg = bpy.data.objects.new('back_leg', me_cube_003)
ob_front_leg = bpy.data.objects.new('front_leg', me_cube_001)
ob_surface = bpy.data.objects.new('surface', me_cube_006)

# ---- transforms, parenting, visibility, modifiers, constraints
ob_back_leg.location = (0.0, 0.8, 0.0)
_vg = ob_back_leg.vertex_groups.new(name='edge_curve')
ob_front_leg.location = (0.0, -0.8, 0.0)
_vg = ob_front_leg.vertex_groups.new(name='edge_curve')
ob_surface.location = (0.0, 0.0, 2.05)

# ---- collection membership
col_collection.objects.link(ob_back_leg)
col_collection.objects.link(ob_front_leg)
col_collection.objects.link(ob_surface)

# ---- scene / render settings (as saved in the file)
scene.frame_start = 1; scene.frame_end = 250; scene.frame_set(1)
scene.render.engine = 'BLENDER_EEVEE_NEXT'
scene.cycles.sampling_pattern = 'TABULATED_SOBOL'
scene.cycles.use_light_tree = False
scene.view_settings.view_transform = 'Filmic'
bpy.context.view_layer.update()

# ---- added for rendering (the .blend has no active camera and no usable light): camera, sun
cam_auto = bpy.data.cameras.new('AutoCamera')
cam_auto.lens = 50.0
cam_auto.sensor_width = 36.0
cam_auto.clip_end = 1000.0
ob_auto_camera = bpy.data.objects.new('AutoCamera', cam_auto)
scene.collection.objects.link(ob_auto_camera)
ob_auto_camera.location = (4.88308, -5.8597, 4.94647)
ob_auto_camera.rotation_euler = (1.09748, -7.21219e-08, 0.694738)
scene.camera = ob_auto_camera
light_auto_sun = bpy.data.lights.new('AutoSun', 'SUN')
light_auto_sun.energy = 3.0
light_auto_sun.angle = 0.0523599
ob_auto_sun = bpy.data.objects.new('AutoSun', light_auto_sun)
scene.collection.objects.link(ob_auto_sun)
ob_auto_sun.rotation_euler = (0.872665, 0.174533, 0.523599)
bpy.context.view_layer.update()
